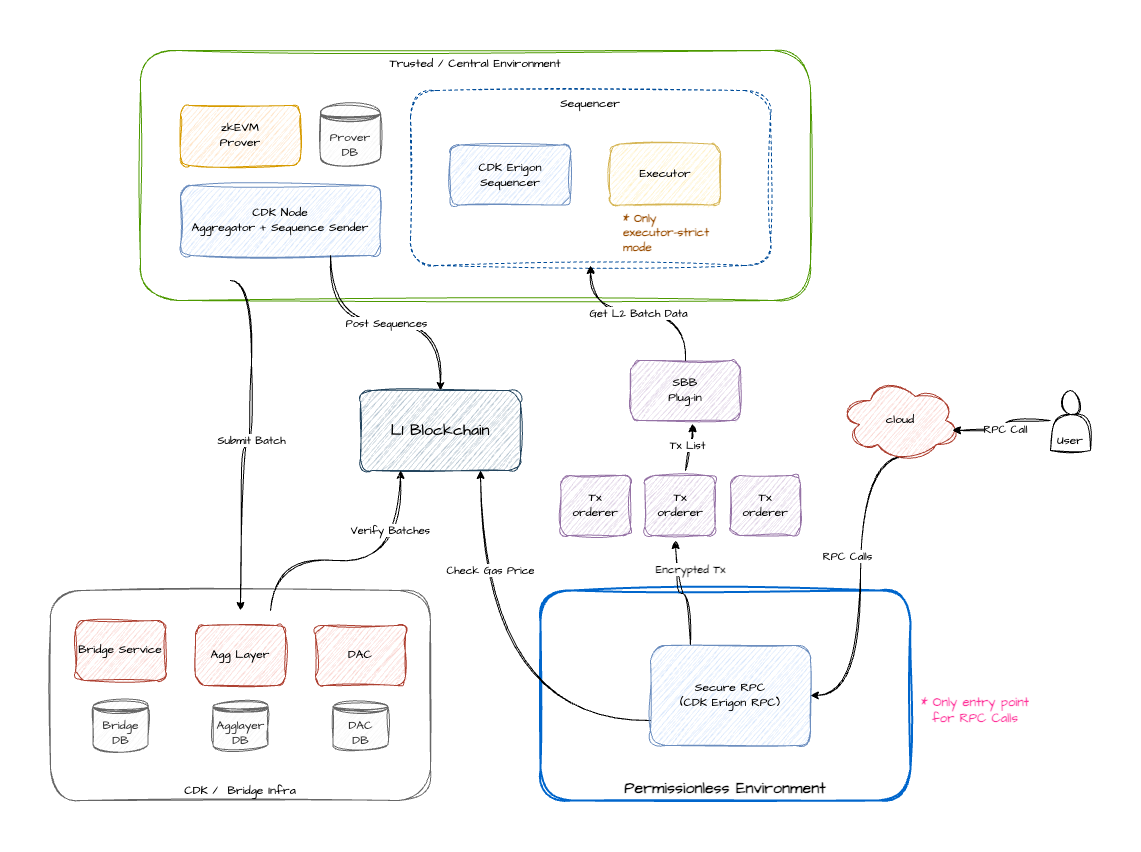

The diagram above was exported from draw.io. Its source (the exported page's mxGraphModel, read from the mxfile embedded in the PNG):
<mxGraphModel dx="2115" dy="650" grid="1" gridSize="10" guides="1" tooltips="1" connect="1" arrows="1" fold="1" page="1" pageScale="1" pageWidth="1169" pageHeight="827" math="0" shadow="0">
  <root>
    <mxCell id="0" />
    <mxCell id="1" parent="0" />
    <mxCell id="gHh-N5_446Wmk4_N87z6-9" value="&lt;font style=&quot;font-size: 16px;&quot;&gt;L1 Blockchain&lt;/font&gt;" style="rounded=1;whiteSpace=wrap;html=1;sketch=1;hachureGap=4;jiggle=2;curveFitting=1;fontFamily=Architects Daughter;fontSource=https%3A%2F%2Ffonts.googleapis.com%2Fcss%3Ffamily%3DArchitects%2BDaughter;fillColor=#bac8d3;strokeColor=#23445d;fillStyle=auto;" vertex="1" parent="1">
      <mxGeometry x="240" y="390" width="160" height="80" as="geometry" />
    </mxCell>
    <mxCell id="gHh-N5_446Wmk4_N87z6-10" value="&lt;b&gt;&lt;font style=&quot;font-size: 16px;&quot;&gt;Permissionless Environment&lt;/font&gt;&lt;/b&gt;" style="rounded=1;whiteSpace=wrap;html=1;sketch=1;hachureGap=4;jiggle=2;curveFitting=1;fontFamily=Architects Daughter;fontSource=https%3A%2F%2Ffonts.googleapis.com%2Fcss%3Ffamily%3DArchitects%2BDaughter;verticalAlign=bottom;strokeWidth=2;strokeColor=#0066CC;" vertex="1" parent="1">
      <mxGeometry x="420" y="590" width="370" height="210" as="geometry" />
    </mxCell>
    <mxCell id="gHh-N5_446Wmk4_N87z6-26" value="&lt;b&gt;Encrypted Tx&lt;/b&gt;" style="edgeStyle=orthogonalEdgeStyle;rounded=0;sketch=1;hachureGap=4;jiggle=2;curveFitting=1;orthogonalLoop=1;jettySize=auto;html=1;entryX=0.5;entryY=1;entryDx=0;entryDy=0;fontFamily=Architects Daughter;fontSource=https%3A%2F%2Ffonts.googleapis.com%2Fcss%3Ffamily%3DArchitects%2BDaughter;curved=1;exitX=0.25;exitY=0;exitDx=0;exitDy=0;" edge="1" parent="1" source="gHh-N5_446Wmk4_N87z6-12">
      <mxGeometry x="0.5" y="-15" relative="1" as="geometry">
        <mxPoint x="555" y="540" as="targetPoint" />
        <mxPoint as="offset" />
      </mxGeometry>
    </mxCell>
    <mxCell id="gHh-N5_446Wmk4_N87z6-44" value="Check Gas Price" style="edgeStyle=orthogonalEdgeStyle;rounded=0;sketch=1;hachureGap=4;jiggle=2;curveFitting=1;orthogonalLoop=1;jettySize=auto;html=1;exitX=0;exitY=0.75;exitDx=0;exitDy=0;entryX=0.75;entryY=1;entryDx=0;entryDy=0;fontFamily=Architects Daughter;fontSource=https%3A%2F%2Ffonts.googleapis.com%2Fcss%3Ffamily%3DArchitects%2BDaughter;curved=1;" edge="1" parent="1" source="gHh-N5_446Wmk4_N87z6-12" target="gHh-N5_446Wmk4_N87z6-9">
      <mxGeometry x="0.5238" y="-10" relative="1" as="geometry">
        <mxPoint as="offset" />
      </mxGeometry>
    </mxCell>
    <mxCell id="gHh-N5_446Wmk4_N87z6-12" value="Secure RPC&lt;div&gt;(CDK Erigon RPC)&lt;/div&gt;" style="rounded=1;whiteSpace=wrap;html=1;sketch=1;hachureGap=4;jiggle=2;curveFitting=1;fontFamily=Architects Daughter;fontSource=https%3A%2F%2Ffonts.googleapis.com%2Fcss%3Ffamily%3DArchitects%2BDaughter;strokeColor=#6c8ebf;fillColor=#dae8fc;" vertex="1" parent="1">
      <mxGeometry x="530" y="645" width="160" height="100" as="geometry" />
    </mxCell>
    <mxCell id="gHh-N5_446Wmk4_N87z6-21" style="edgeStyle=orthogonalEdgeStyle;rounded=0;sketch=1;hachureGap=4;jiggle=2;curveFitting=1;orthogonalLoop=1;jettySize=auto;html=1;exitX=0.55;exitY=0.95;exitDx=0;exitDy=0;exitPerimeter=0;fontFamily=Architects Daughter;fontSource=https%3A%2F%2Ffonts.googleapis.com%2Fcss%3Ffamily%3DArchitects%2BDaughter;curved=1;entryX=1;entryY=0.5;entryDx=0;entryDy=0;" edge="1" parent="1" source="gHh-N5_446Wmk4_N87z6-13" target="gHh-N5_446Wmk4_N87z6-12">
      <mxGeometry relative="1" as="geometry">
        <Array as="points">
          <mxPoint x="740" y="456" />
          <mxPoint x="740" y="695" />
        </Array>
      </mxGeometry>
    </mxCell>
    <mxCell id="gHh-N5_446Wmk4_N87z6-22" value="RPC Calls" style="edgeLabel;html=1;align=center;verticalAlign=middle;resizable=0;points=[];sketch=1;hachureGap=4;jiggle=2;curveFitting=1;fontFamily=Architects Daughter;fontSource=https%3A%2F%2Ffonts.googleapis.com%2Fcss%3Ffamily%3DArchitects%2BDaughter;" vertex="1" connectable="0" parent="gHh-N5_446Wmk4_N87z6-21">
      <mxGeometry x="-0.1353" y="-14" relative="1" as="geometry">
        <mxPoint as="offset" />
      </mxGeometry>
    </mxCell>
    <mxCell id="gHh-N5_446Wmk4_N87z6-13" value="cloud" style="ellipse;shape=cloud;whiteSpace=wrap;html=1;sketch=1;hachureGap=4;jiggle=2;curveFitting=1;fontFamily=Architects Daughter;fontSource=https%3A%2F%2Ffonts.googleapis.com%2Fcss%3Ffamily%3DArchitects%2BDaughter;fillColor=#fad9d5;strokeColor=#ae4132;" vertex="1" parent="1">
      <mxGeometry x="720" y="380" width="120" height="80" as="geometry" />
    </mxCell>
    <mxCell id="gHh-N5_446Wmk4_N87z6-14" value="User" style="shape=actor;whiteSpace=wrap;html=1;sketch=1;hachureGap=4;jiggle=2;curveFitting=1;fontFamily=Architects Daughter;fontSource=https%3A%2F%2Ffonts.googleapis.com%2Fcss%3Ffamily%3DArchitects%2BDaughter;verticalAlign=bottom;" vertex="1" parent="1">
      <mxGeometry x="930" y="390" width="40" height="60" as="geometry" />
    </mxCell>
    <mxCell id="gHh-N5_446Wmk4_N87z6-15" value="RPC Call" style="edgeStyle=orthogonalEdgeStyle;rounded=0;sketch=1;hachureGap=4;jiggle=2;curveFitting=1;orthogonalLoop=1;jettySize=auto;html=1;entryX=0.933;entryY=0.625;entryDx=0;entryDy=0;entryPerimeter=0;fontFamily=Architects Daughter;fontSource=https%3A%2F%2Ffonts.googleapis.com%2Fcss%3Ffamily%3DArchitects%2BDaughter;curved=1;" edge="1" parent="1" source="gHh-N5_446Wmk4_N87z6-14" target="gHh-N5_446Wmk4_N87z6-13">
      <mxGeometry relative="1" as="geometry" />
    </mxCell>
    <UserObject label="&lt;font style=&quot;font-size: 13px; color: rgb(255, 51, 153);&quot;&gt;&lt;b&gt;* Only entry point for RPC Calls&lt;/b&gt;&lt;/font&gt;" placeholders="1" name="Variable" id="gHh-N5_446Wmk4_N87z6-35">
      <mxCell style="text;html=1;strokeColor=none;fillColor=none;align=center;verticalAlign=middle;whiteSpace=wrap;overflow=hidden;fontFamily=Architects Daughter;fontSource=https%3A%2F%2Ffonts.googleapis.com%2Fcss%3Ffamily%3DArchitects%2BDaughter;" vertex="1" parent="1">
        <mxGeometry x="800" y="690" width="110" height="40" as="geometry" />
      </mxCell>
    </UserObject>
    <mxCell id="gHh-N5_446Wmk4_N87z6-36" value="SBB&lt;div&gt;Plug-in&lt;/div&gt;" style="rounded=1;whiteSpace=wrap;html=1;sketch=1;hachureGap=4;jiggle=2;curveFitting=1;fontFamily=Architects Daughter;fontSource=https%3A%2F%2Ffonts.googleapis.com%2Fcss%3Ffamily%3DArchitects%2BDaughter;fillColor=#e1d5e7;strokeColor=#9673a6;" vertex="1" parent="1">
      <mxGeometry x="510" y="360" width="110" height="60" as="geometry" />
    </mxCell>
    <mxCell id="gHh-N5_446Wmk4_N87z6-37" value="Tx List" style="edgeStyle=orthogonalEdgeStyle;rounded=0;sketch=1;hachureGap=4;jiggle=2;curveFitting=1;orthogonalLoop=1;jettySize=auto;html=1;entryX=0.564;entryY=1.053;entryDx=0;entryDy=0;entryPerimeter=0;fontFamily=Architects Daughter;fontSource=https%3A%2F%2Ffonts.googleapis.com%2Fcss%3Ffamily%3DArchitects%2BDaughter;curved=1;" edge="1" parent="1" target="gHh-N5_446Wmk4_N87z6-36">
      <mxGeometry relative="1" as="geometry">
        <mxPoint x="565" y="470" as="sourcePoint" />
      </mxGeometry>
    </mxCell>
    <mxCell id="gHh-N5_446Wmk4_N87z6-40" value="" style="group" vertex="1" connectable="0" parent="1">
      <mxGeometry x="-70" y="590" width="380" height="210" as="geometry" />
    </mxCell>
    <mxCell id="gHh-N5_446Wmk4_N87z6-16" value="CDK /&amp;nbsp; Bridge Infra" style="rounded=1;whiteSpace=wrap;html=1;sketch=1;hachureGap=4;jiggle=2;curveFitting=1;fontFamily=Architects Daughter;fontSource=https%3A%2F%2Ffonts.googleapis.com%2Fcss%3Ffamily%3DArchitects%2BDaughter;verticalAlign=bottom;fillColor=default;strokeColor=#666666;" vertex="1" parent="gHh-N5_446Wmk4_N87z6-40">
      <mxGeometry width="380" height="210" as="geometry" />
    </mxCell>
    <mxCell id="gHh-N5_446Wmk4_N87z6-17" value="Bridge Service" style="rounded=1;whiteSpace=wrap;html=1;sketch=1;hachureGap=4;jiggle=2;curveFitting=1;fontFamily=Architects Daughter;fontSource=https%3A%2F%2Ffonts.googleapis.com%2Fcss%3Ffamily%3DArchitects%2BDaughter;strokeColor=#ae4132;fillColor=#fad9d5;" vertex="1" parent="gHh-N5_446Wmk4_N87z6-40">
      <mxGeometry x="25" y="30" width="90" height="60" as="geometry" />
    </mxCell>
    <mxCell id="gHh-N5_446Wmk4_N87z6-18" value="DAC" style="rounded=1;whiteSpace=wrap;html=1;sketch=1;hachureGap=4;jiggle=2;curveFitting=1;fontFamily=Architects Daughter;fontSource=https%3A%2F%2Ffonts.googleapis.com%2Fcss%3Ffamily%3DArchitects%2BDaughter;strokeColor=#ae4132;fillColor=#fad9d5;" vertex="1" parent="gHh-N5_446Wmk4_N87z6-40">
      <mxGeometry x="265" y="35" width="90" height="60" as="geometry" />
    </mxCell>
    <mxCell id="gHh-N5_446Wmk4_N87z6-19" value="Agg Layer" style="rounded=1;whiteSpace=wrap;html=1;sketch=1;hachureGap=4;jiggle=2;curveFitting=1;fontFamily=Architects Daughter;fontSource=https%3A%2F%2Ffonts.googleapis.com%2Fcss%3Ffamily%3DArchitects%2BDaughter;strokeColor=#ae4132;fillColor=#fad9d5;" vertex="1" parent="gHh-N5_446Wmk4_N87z6-40">
      <mxGeometry x="145" y="35" width="90" height="60" as="geometry" />
    </mxCell>
    <mxCell id="gHh-N5_446Wmk4_N87z6-31" value="Bridge&lt;br&gt;&lt;div&gt;DB&lt;/div&gt;" style="shape=datastore;whiteSpace=wrap;html=1;sketch=1;hachureGap=4;jiggle=2;curveFitting=1;fontFamily=Architects Daughter;fontSource=https%3A%2F%2Ffonts.googleapis.com%2Fcss%3Ffamily%3DArchitects%2BDaughter;fillColor=#f5f5f5;fontColor=#333333;strokeColor=#666666;" vertex="1" parent="gHh-N5_446Wmk4_N87z6-40">
      <mxGeometry x="42.5" y="110" width="55" height="50" as="geometry" />
    </mxCell>
    <mxCell id="gHh-N5_446Wmk4_N87z6-32" value="Agglayer&lt;br&gt;&lt;div&gt;DB&lt;/div&gt;" style="shape=datastore;whiteSpace=wrap;html=1;sketch=1;hachureGap=4;jiggle=2;curveFitting=1;fontFamily=Architects Daughter;fontSource=https%3A%2F%2Ffonts.googleapis.com%2Fcss%3Ffamily%3DArchitects%2BDaughter;fillColor=#f5f5f5;fontColor=#333333;strokeColor=#666666;" vertex="1" parent="gHh-N5_446Wmk4_N87z6-40">
      <mxGeometry x="162.5" y="110" width="55" height="50" as="geometry" />
    </mxCell>
    <mxCell id="gHh-N5_446Wmk4_N87z6-33" value="DAC&lt;br&gt;&lt;div&gt;DB&lt;/div&gt;" style="shape=datastore;whiteSpace=wrap;html=1;sketch=1;hachureGap=4;jiggle=2;curveFitting=1;fontFamily=Architects Daughter;fontSource=https%3A%2F%2Ffonts.googleapis.com%2Fcss%3Ffamily%3DArchitects%2BDaughter;fillColor=#f5f5f5;fontColor=#333333;strokeColor=#666666;" vertex="1" parent="gHh-N5_446Wmk4_N87z6-40">
      <mxGeometry x="282.5" y="110" width="55" height="50" as="geometry" />
    </mxCell>
    <mxCell id="gHh-N5_446Wmk4_N87z6-43" value="Verify Batches" style="edgeStyle=orthogonalEdgeStyle;rounded=0;sketch=1;hachureGap=4;jiggle=2;curveFitting=1;orthogonalLoop=1;jettySize=auto;html=1;entryX=0.25;entryY=1;entryDx=0;entryDy=0;fontFamily=Architects Daughter;fontSource=https%3A%2F%2Ffonts.googleapis.com%2Fcss%3Ffamily%3DArchitects%2BDaughter;curved=1;targetPerimeterSpacing=10;sourcePerimeterSpacing=10;" edge="1" parent="1" target="gHh-N5_446Wmk4_N87z6-9">
      <mxGeometry x="0.5556" y="10" relative="1" as="geometry">
        <mxPoint x="150" y="610" as="sourcePoint" />
        <Array as="points">
          <mxPoint x="150" y="560" />
          <mxPoint x="280" y="560" />
        </Array>
        <mxPoint as="offset" />
      </mxGeometry>
    </mxCell>
    <mxCell id="gHh-N5_446Wmk4_N87z6-1" value="Trusted / Central Environment" style="rounded=1;whiteSpace=wrap;html=1;sketch=1;hachureGap=4;jiggle=2;curveFitting=1;fontFamily=Architects Daughter;fontSource=https%3A%2F%2Ffonts.googleapis.com%2Fcss%3Ffamily%3DArchitects%2BDaughter;verticalAlign=top;fillColor=default;strokeColor=#4D9900;" vertex="1" parent="1">
      <mxGeometry x="20" y="50" width="670" height="250" as="geometry" />
    </mxCell>
    <mxCell id="gHh-N5_446Wmk4_N87z6-2" value="Sequencer" style="rounded=1;whiteSpace=wrap;html=1;sketch=1;hachureGap=4;jiggle=2;curveFitting=1;fontFamily=Architects Daughter;fontSource=https%3A%2F%2Ffonts.googleapis.com%2Fcss%3Ffamily%3DArchitects%2BDaughter;strokeColor=#004C99;dashed=1;verticalAlign=top;align=center;" vertex="1" parent="1">
      <mxGeometry x="290" y="90" width="360" height="175" as="geometry" />
    </mxCell>
    <mxCell id="gHh-N5_446Wmk4_N87z6-3" value="CDK Erigon&lt;div&gt;Sequencer&lt;/div&gt;" style="rounded=1;whiteSpace=wrap;html=1;sketch=1;hachureGap=4;jiggle=2;curveFitting=1;fontFamily=Architects Daughter;fontSource=https%3A%2F%2Ffonts.googleapis.com%2Fcss%3Ffamily%3DArchitects%2BDaughter;strokeColor=#6c8ebf;fillColor=#dae8fc;" vertex="1" parent="1">
      <mxGeometry x="330" y="144.5" width="120" height="60" as="geometry" />
    </mxCell>
    <mxCell id="gHh-N5_446Wmk4_N87z6-5" value="zkEVM&lt;div&gt;Prover&lt;/div&gt;" style="rounded=1;whiteSpace=wrap;html=1;sketch=1;hachureGap=4;jiggle=2;curveFitting=1;fontFamily=Architects Daughter;fontSource=https%3A%2F%2Ffonts.googleapis.com%2Fcss%3Ffamily%3DArchitects%2BDaughter;strokeColor=#d79b00;fillColor=#ffe6cc;" vertex="1" parent="1">
      <mxGeometry x="60" y="105" width="120" height="60" as="geometry" />
    </mxCell>
    <mxCell id="gHh-N5_446Wmk4_N87z6-6" value="Prover&lt;div&gt;DB&lt;/div&gt;" style="shape=datastore;whiteSpace=wrap;html=1;sketch=1;hachureGap=4;jiggle=2;curveFitting=1;fontFamily=Architects Daughter;fontSource=https%3A%2F%2Ffonts.googleapis.com%2Fcss%3Ffamily%3DArchitects%2BDaughter;fillColor=#f5f5f5;fontColor=#333333;strokeColor=#666666;" vertex="1" parent="1">
      <mxGeometry x="200" y="105" width="60" height="60" as="geometry" />
    </mxCell>
    <mxCell id="gHh-N5_446Wmk4_N87z6-7" value="CDK Node&lt;div&gt;Aggregator + Sequence Sender&lt;/div&gt;" style="rounded=1;whiteSpace=wrap;html=1;sketch=1;hachureGap=4;jiggle=2;curveFitting=1;fontFamily=Architects Daughter;fontSource=https%3A%2F%2Ffonts.googleapis.com%2Fcss%3Ffamily%3DArchitects%2BDaughter;strokeColor=#6c8ebf;fillColor=#dae8fc;" vertex="1" parent="1">
      <mxGeometry x="60" y="185" width="200" height="70" as="geometry" />
    </mxCell>
    <mxCell id="gHh-N5_446Wmk4_N87z6-46" value="Executor" style="rounded=1;whiteSpace=wrap;html=1;sketch=1;hachureGap=4;jiggle=2;curveFitting=1;fontFamily=Architects Daughter;fontSource=https%3A%2F%2Ffonts.googleapis.com%2Fcss%3Ffamily%3DArchitects%2BDaughter;strokeColor=#d6b656;fillColor=#fff2cc;" vertex="1" parent="1">
      <mxGeometry x="490" y="143.5" width="110" height="61" as="geometry" />
    </mxCell>
    <UserObject label="&lt;div style=&quot;&quot;&gt;&lt;span style=&quot;background-color: transparent;&quot;&gt;&lt;b style=&quot;&quot;&gt;&lt;font style=&quot;color: rgb(153, 76, 0);&quot;&gt;* Only&lt;/font&gt;&lt;/b&gt;&lt;/span&gt;&lt;/div&gt;&lt;div&gt;&lt;b&gt;&lt;font style=&quot;color: rgb(153, 76, 0);&quot;&gt;executor-strict mode&lt;/font&gt;&lt;/b&gt;&lt;/div&gt;" placeholders="1" name="Variable" id="gHh-N5_446Wmk4_N87z6-47">
      <mxCell style="text;html=1;strokeColor=none;fillColor=none;align=left;verticalAlign=middle;whiteSpace=wrap;overflow=hidden;fontFamily=Architects Daughter;fontSource=https%3A%2F%2Ffonts.googleapis.com%2Fcss%3Ffamily%3DArchitects%2BDaughter;" vertex="1" parent="1">
        <mxGeometry x="501" y="202.5" width="90" height="60" as="geometry" />
      </mxCell>
    </UserObject>
    <mxCell id="gHh-N5_446Wmk4_N87z6-28" value="Get L2 Batch Data" style="edgeStyle=orthogonalEdgeStyle;rounded=0;sketch=1;hachureGap=4;jiggle=2;curveFitting=1;orthogonalLoop=1;jettySize=auto;html=1;entryX=0.5;entryY=1;entryDx=0;entryDy=0;fontFamily=Architects Daughter;fontSource=https%3A%2F%2Ffonts.googleapis.com%2Fcss%3Ffamily%3DArchitects%2BDaughter;curved=1;exitX=0.5;exitY=0;exitDx=0;exitDy=0;" edge="1" parent="1" source="gHh-N5_446Wmk4_N87z6-36" target="gHh-N5_446Wmk4_N87z6-2">
      <mxGeometry relative="1" as="geometry" />
    </mxCell>
    <mxCell id="gHh-N5_446Wmk4_N87z6-41" value="Submit Batch" style="edgeStyle=orthogonalEdgeStyle;rounded=0;sketch=1;hachureGap=4;jiggle=2;curveFitting=1;orthogonalLoop=1;jettySize=auto;html=1;fontFamily=Architects Daughter;fontSource=https%3A%2F%2Ffonts.googleapis.com%2Fcss%3Ffamily%3DArchitects%2BDaughter;spacingTop=0;spacingBottom=0;curved=1;targetPerimeterSpacing=10;sourcePerimeterSpacing=10;startSize=6;" edge="1" parent="1">
      <mxGeometry relative="1" as="geometry">
        <mxPoint x="110" y="280" as="sourcePoint" />
        <mxPoint x="120" y="610" as="targetPoint" />
      </mxGeometry>
    </mxCell>
    <mxCell id="gHh-N5_446Wmk4_N87z6-42" value="Post Sequences" style="edgeStyle=orthogonalEdgeStyle;rounded=0;sketch=1;hachureGap=4;jiggle=2;curveFitting=1;orthogonalLoop=1;jettySize=auto;html=1;exitX=0.75;exitY=1;exitDx=0;exitDy=0;entryX=0.5;entryY=0;entryDx=0;entryDy=0;fontFamily=Architects Daughter;fontSource=https%3A%2F%2Ffonts.googleapis.com%2Fcss%3Ffamily%3DArchitects%2BDaughter;curved=1;" edge="1" parent="1" source="gHh-N5_446Wmk4_N87z6-7" target="gHh-N5_446Wmk4_N87z6-9">
      <mxGeometry relative="1" as="geometry" />
    </mxCell>
    <mxCell id="gHh-N5_446Wmk4_N87z6-53" value="Tx&lt;div&gt;orderer&lt;/div&gt;" style="rounded=1;whiteSpace=wrap;html=1;sketch=1;hachureGap=4;jiggle=2;curveFitting=1;fontFamily=Architects Daughter;fontSource=https%3A%2F%2Ffonts.googleapis.com%2Fcss%3Ffamily%3DArchitects%2BDaughter;strokeColor=#9673a6;fillColor=#e1d5e7;fillStyle=auto;" vertex="1" parent="1">
      <mxGeometry x="440" y="475" width="70" height="60" as="geometry" />
    </mxCell>
    <mxCell id="gHh-N5_446Wmk4_N87z6-54" value="Tx&lt;div&gt;orderer&lt;/div&gt;" style="rounded=1;whiteSpace=wrap;html=1;sketch=1;hachureGap=4;jiggle=2;curveFitting=1;fontFamily=Architects Daughter;fontSource=https%3A%2F%2Ffonts.googleapis.com%2Fcss%3Ffamily%3DArchitects%2BDaughter;strokeColor=#9673a6;fillColor=#e1d5e7;fillStyle=auto;" vertex="1" parent="1">
      <mxGeometry x="610" y="475" width="70" height="60" as="geometry" />
    </mxCell>
    <mxCell id="gHh-N5_446Wmk4_N87z6-55" value="Tx&lt;div&gt;orderer&lt;/div&gt;" style="rounded=1;whiteSpace=wrap;html=1;sketch=1;hachureGap=4;jiggle=2;curveFitting=1;fontFamily=Architects Daughter;fontSource=https%3A%2F%2Ffonts.googleapis.com%2Fcss%3Ffamily%3DArchitects%2BDaughter;strokeColor=#9673a6;fillColor=#e1d5e7;fillStyle=auto;" vertex="1" parent="1">
      <mxGeometry x="524.5" y="475" width="70" height="60" as="geometry" />
    </mxCell>
  </root>
</mxGraphModel>